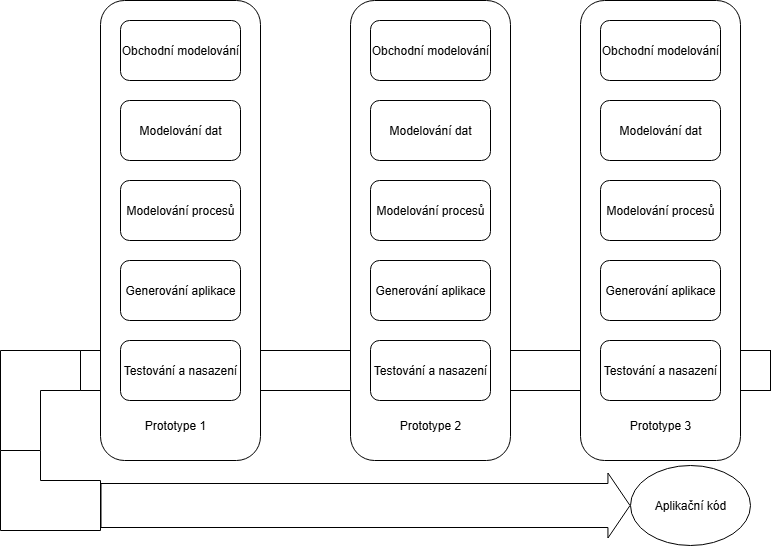

The diagram above was exported from draw.io. Its source (the exported page's mxGraphModel, read from the mxfile embedded in the PNG):
<mxGraphModel dx="2208" dy="793" grid="1" gridSize="10" guides="1" tooltips="1" connect="1" arrows="1" fold="1" page="1" pageScale="1" pageWidth="827" pageHeight="1169" math="0" shadow="0">
  <root>
    <mxCell id="0" />
    <mxCell id="1" parent="0" />
    <mxCell id="VQLaZ0an7ePC1h20_Vbr-73" value="" style="rounded=0;whiteSpace=wrap;html=1;" vertex="1" parent="1">
      <mxGeometry x="60" y="430" width="690" height="40" as="geometry" />
    </mxCell>
    <mxCell id="VQLaZ0an7ePC1h20_Vbr-44" value="" style="rounded=1;whiteSpace=wrap;html=1;" vertex="1" parent="1">
      <mxGeometry x="80" y="80" width="160" height="460" as="geometry" />
    </mxCell>
    <mxCell id="VQLaZ0an7ePC1h20_Vbr-47" value="Obchodní modelování" style="rounded=1;whiteSpace=wrap;html=1;" vertex="1" parent="1">
      <mxGeometry x="100" y="100" width="120" height="60" as="geometry" />
    </mxCell>
    <mxCell id="VQLaZ0an7ePC1h20_Vbr-48" value="Modelování dat" style="rounded=1;whiteSpace=wrap;html=1;" vertex="1" parent="1">
      <mxGeometry x="100" y="180" width="120" height="60" as="geometry" />
    </mxCell>
    <mxCell id="VQLaZ0an7ePC1h20_Vbr-49" value="Modelování procesů" style="rounded=1;whiteSpace=wrap;html=1;" vertex="1" parent="1">
      <mxGeometry x="100" y="260" width="120" height="60" as="geometry" />
    </mxCell>
    <mxCell id="VQLaZ0an7ePC1h20_Vbr-50" value="Generování aplikace" style="rounded=1;whiteSpace=wrap;html=1;" vertex="1" parent="1">
      <mxGeometry x="100" y="340" width="120" height="60" as="geometry" />
    </mxCell>
    <mxCell id="VQLaZ0an7ePC1h20_Vbr-51" value="Testování a nasazení" style="rounded=1;whiteSpace=wrap;html=1;" vertex="1" parent="1">
      <mxGeometry x="100" y="420" width="120" height="60" as="geometry" />
    </mxCell>
    <mxCell id="VQLaZ0an7ePC1h20_Vbr-52" value="" style="rounded=1;whiteSpace=wrap;html=1;" vertex="1" parent="1">
      <mxGeometry x="330" y="80" width="160" height="460" as="geometry" />
    </mxCell>
    <mxCell id="VQLaZ0an7ePC1h20_Vbr-53" value="Obchodní modelování" style="rounded=1;whiteSpace=wrap;html=1;" vertex="1" parent="1">
      <mxGeometry x="350" y="100" width="120" height="60" as="geometry" />
    </mxCell>
    <mxCell id="VQLaZ0an7ePC1h20_Vbr-54" value="Modelování dat" style="rounded=1;whiteSpace=wrap;html=1;" vertex="1" parent="1">
      <mxGeometry x="350" y="180" width="120" height="60" as="geometry" />
    </mxCell>
    <mxCell id="VQLaZ0an7ePC1h20_Vbr-55" value="Modelování procesů" style="rounded=1;whiteSpace=wrap;html=1;" vertex="1" parent="1">
      <mxGeometry x="350" y="260" width="120" height="60" as="geometry" />
    </mxCell>
    <mxCell id="VQLaZ0an7ePC1h20_Vbr-56" value="Generování aplikace" style="rounded=1;whiteSpace=wrap;html=1;" vertex="1" parent="1">
      <mxGeometry x="350" y="340" width="120" height="60" as="geometry" />
    </mxCell>
    <mxCell id="VQLaZ0an7ePC1h20_Vbr-57" value="Testování a nasazení" style="rounded=1;whiteSpace=wrap;html=1;" vertex="1" parent="1">
      <mxGeometry x="350" y="420" width="120" height="60" as="geometry" />
    </mxCell>
    <mxCell id="VQLaZ0an7ePC1h20_Vbr-64" value="" style="rounded=1;whiteSpace=wrap;html=1;" vertex="1" parent="1">
      <mxGeometry x="560" y="80" width="160" height="460" as="geometry" />
    </mxCell>
    <mxCell id="VQLaZ0an7ePC1h20_Vbr-65" value="Obchodní modelování" style="rounded=1;whiteSpace=wrap;html=1;" vertex="1" parent="1">
      <mxGeometry x="580" y="100" width="120" height="60" as="geometry" />
    </mxCell>
    <mxCell id="VQLaZ0an7ePC1h20_Vbr-66" value="Modelování dat" style="rounded=1;whiteSpace=wrap;html=1;" vertex="1" parent="1">
      <mxGeometry x="580" y="180" width="120" height="60" as="geometry" />
    </mxCell>
    <mxCell id="VQLaZ0an7ePC1h20_Vbr-67" value="Modelování procesů" style="rounded=1;whiteSpace=wrap;html=1;" vertex="1" parent="1">
      <mxGeometry x="580" y="260" width="120" height="60" as="geometry" />
    </mxCell>
    <mxCell id="VQLaZ0an7ePC1h20_Vbr-68" value="Generování aplikace" style="rounded=1;whiteSpace=wrap;html=1;" vertex="1" parent="1">
      <mxGeometry x="580" y="340" width="120" height="60" as="geometry" />
    </mxCell>
    <mxCell id="VQLaZ0an7ePC1h20_Vbr-69" value="Testování a nasazení" style="rounded=1;whiteSpace=wrap;html=1;" vertex="1" parent="1">
      <mxGeometry x="580" y="420" width="120" height="60" as="geometry" />
    </mxCell>
    <mxCell id="VQLaZ0an7ePC1h20_Vbr-70" value="Prototype 1" style="text;html=1;align=center;verticalAlign=middle;whiteSpace=wrap;rounded=0;" vertex="1" parent="1">
      <mxGeometry x="120" y="490" width="70" height="30" as="geometry" />
    </mxCell>
    <mxCell id="VQLaZ0an7ePC1h20_Vbr-71" value="Prototype 2" style="text;html=1;align=center;verticalAlign=middle;whiteSpace=wrap;rounded=0;" vertex="1" parent="1">
      <mxGeometry x="375" y="490" width="70" height="30" as="geometry" />
    </mxCell>
    <mxCell id="VQLaZ0an7ePC1h20_Vbr-72" value="Prototype 3" style="text;html=1;align=center;verticalAlign=middle;whiteSpace=wrap;rounded=0;" vertex="1" parent="1">
      <mxGeometry x="605" y="490" width="70" height="30" as="geometry" />
    </mxCell>
    <mxCell id="VQLaZ0an7ePC1h20_Vbr-74" value="" style="shape=flexArrow;endArrow=classic;html=1;rounded=0;width=44;endSize=7.02;exitX=0;exitY=0;exitDx=25;exitDy=100;exitPerimeter=0;" edge="1" parent="1" source="VQLaZ0an7ePC1h20_Vbr-77">
      <mxGeometry width="50" height="50" relative="1" as="geometry">
        <mxPoint x="140" y="585" as="sourcePoint" />
        <mxPoint x="610" y="585" as="targetPoint" />
      </mxGeometry>
    </mxCell>
    <mxCell id="VQLaZ0an7ePC1h20_Vbr-76" value="" style="shape=corner;whiteSpace=wrap;html=1;dx=40;dy=40;" vertex="1" parent="1">
      <mxGeometry x="-20" y="430" width="80" height="100" as="geometry" />
    </mxCell>
    <mxCell id="VQLaZ0an7ePC1h20_Vbr-77" value="" style="shape=corner;whiteSpace=wrap;html=1;dx=50;dy=40;rotation=-90;" vertex="1" parent="1">
      <mxGeometry x="-10" y="520" width="80" height="100" as="geometry" />
    </mxCell>
    <mxCell id="VQLaZ0an7ePC1h20_Vbr-78" value="Aplikační kód" style="ellipse;whiteSpace=wrap;html=1;" vertex="1" parent="1">
      <mxGeometry x="610" y="545" width="120" height="80" as="geometry" />
    </mxCell>
  </root>
</mxGraphModel>